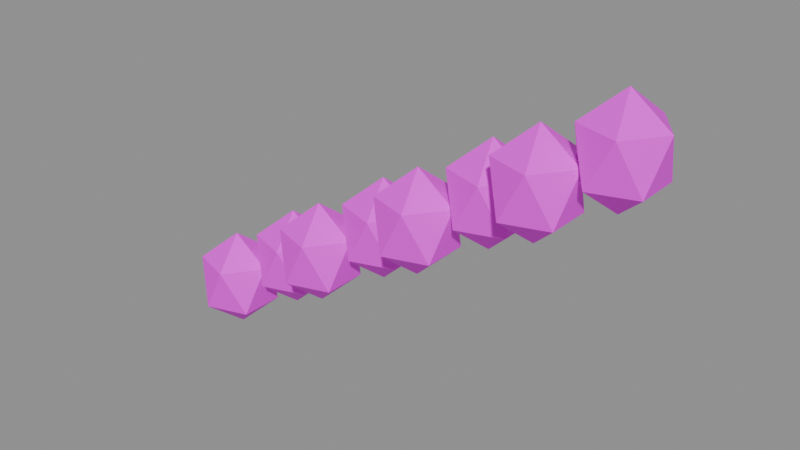 # Source: flower_cluster.blend  (saved by Blender 4.5.87; exported with 4.5.12 LTS)
import bpy
from mathutils import Matrix  # noqa: F401  (used for matrix-valued properties, if any)

bpy.ops.wm.read_factory_settings(use_empty=True)
scene = bpy.context.scene
scene.name = 'WB002_PACKAGE_flower_cluster'

# ---- collections
col_sea_scene_water_building_002_flower_cluster = bpy.data.collections.new('SEA-SCENE-WATER-BUILDING-002-FLOWER-CLUSTER'); scene.collection.children.link(col_sea_scene_water_building_002_flower_cluster)

# ---- images (referenced by path relative to the original .blend; pixels are not part of the script)
import os
ASSET_DIR = os.environ.get("B2B_ASSET_DIR", "")  # directory of the original .blend (textures are referenced by path, not embedded)
HERE = os.path.dirname(os.path.abspath(__file__))  # packed textures are extracted next to this script under _unpacked/

def load_image(name, relpath, width, height, colorspace="sRGB"):
    """Load a texture the original file referenced (path relative to the .blend, or extracted next to this script)."""
    p = next((c for c in (os.path.join(HERE, relpath), os.path.join(ASSET_DIR, relpath)) if relpath and os.path.exists(c)), "")
    if p:
        img = bpy.data.images.load(p, check_existing=True)
        img.name = name
    else:  # same state as the original file: an image datablock whose file is absent (Cycles renders it pink)
        img = bpy.data.images.new(name, width, height)
        img.source = "FILE"
        img.filepath = "//" + (relpath or name)
    img.colorspace_settings.name = colorspace
    return img
img_sea_cabin_timber_8x8_512_png = load_image('sea_cabin_timber_8x8_512.png', 'sea_cabin_timber_8x8_512.png', 1024, 1024, 'sRGB')

# ---- materials (node trees are filled in below, after node groups)
mat_wb002_sea_matte_red = bpy.data.materials.new('WB002_SEA_Matte_red')
mat_wb002_sea_matte_red.diffuse_color = (0.65, 0.12, 0.04, 1.0)
mat_wb002_sea_matte_leaf2_002 = bpy.data.materials.new('WB002_SEA_Matte_leaf2.002')
mat_wb002_sea_matte_leaf2_002.diffuse_color = (0.42, 0.72, 0.05, 1.0)
mat_wb002_sea_matte_leaf2_003 = bpy.data.materials.new('WB002_SEA_Matte_leaf2.003')
mat_wb002_sea_matte_leaf2_003.diffuse_color = (0.42, 0.72, 0.05, 1.0)
mat_wb002_sea_matte_red_001 = bpy.data.materials.new('WB002_SEA_Matte_red.001')
mat_wb002_sea_matte_red_001.diffuse_color = (0.65, 0.12, 0.04, 1.0)
mat_wb002_sea_matte_leaf2_004 = bpy.data.materials.new('WB002_SEA_Matte_leaf2.004')
mat_wb002_sea_matte_leaf2_004.diffuse_color = (0.42, 0.72, 0.05, 1.0)
mat_wb002_sea_matte_leaf2_005 = bpy.data.materials.new('WB002_SEA_Matte_leaf2.005')
mat_wb002_sea_matte_leaf2_005.diffuse_color = (0.42, 0.72, 0.05, 1.0)
mat_wb002_sea_matte_red_002 = bpy.data.materials.new('WB002_SEA_Matte_red.002')
mat_wb002_sea_matte_red_002.diffuse_color = (0.65, 0.12, 0.04, 1.0)
mat_wb002_sea_matte_leaf2_006 = bpy.data.materials.new('WB002_SEA_Matte_leaf2.006')
mat_wb002_sea_matte_leaf2_006.diffuse_color = (0.42, 0.72, 0.05, 1.0)

# ---- material node trees
mat_wb002_sea_matte_red.use_nodes = True; mat_wb002_sea_matte_red.node_tree.nodes.clear()
_N = mat_wb002_sea_matte_red.node_tree.nodes; _L = mat_wb002_sea_matte_red.node_tree.links
n0 = _N.new('ShaderNodeBsdfPrincipled'); n0.name = '原理化 BSDF'; n0.location = (-200, 100)
n0.inputs[2].default_value = 0.72
n1 = _N.new('ShaderNodeOutputMaterial'); n1.name = '材质输出'; n1.location = (200, 100)
n2 = _N.new('ShaderNodeUVMap'); n2.name = 'UV 贴图'; n2.location = (0, 0)
n2.uv_map = 'PaletteUV'
n3 = _N.new('ShaderNodeTexImage'); n3.name = '图像纹理'; n3.location = (0, 0)
n3.image = img_sea_cabin_timber_8x8_512_png
n3.interpolation = 'Closest'
_L.new(n0.outputs[0], n1.inputs[0])
_L.new(n2.outputs[0], n3.inputs[0])
_L.new(n3.outputs[0], n0.inputs[0])
n1.is_active_output = True
mat_wb002_sea_matte_leaf2_002.use_nodes = True; mat_wb002_sea_matte_leaf2_002.node_tree.nodes.clear()
_N = mat_wb002_sea_matte_leaf2_002.node_tree.nodes; _L = mat_wb002_sea_matte_leaf2_002.node_tree.links
n0 = _N.new('ShaderNodeBsdfPrincipled'); n0.name = '原理化 BSDF'; n0.location = (-200, 100)
n0.inputs[2].default_value = 0.72
n1 = _N.new('ShaderNodeOutputMaterial'); n1.name = '材质输出'; n1.location = (200, 100)
n2 = _N.new('ShaderNodeUVMap'); n2.name = 'UV 贴图'; n2.location = (0, 0)
n2.uv_map = 'PaletteUV'
n3 = _N.new('ShaderNodeTexImage'); n3.name = '图像纹理'; n3.location = (0, 0)
n3.image = img_sea_cabin_timber_8x8_512_png
n3.interpolation = 'Closest'
_L.new(n0.outputs[0], n1.inputs[0])
_L.new(n2.outputs[0], n3.inputs[0])
_L.new(n3.outputs[0], n0.inputs[0])
n1.is_active_output = True
mat_wb002_sea_matte_leaf2_003.use_nodes = True; mat_wb002_sea_matte_leaf2_003.node_tree.nodes.clear()
_N = mat_wb002_sea_matte_leaf2_003.node_tree.nodes; _L = mat_wb002_sea_matte_leaf2_003.node_tree.links
n0 = _N.new('ShaderNodeBsdfPrincipled'); n0.name = '原理化 BSDF'; n0.location = (-200, 100)
n0.inputs[2].default_value = 0.72
n1 = _N.new('ShaderNodeOutputMaterial'); n1.name = '材质输出'; n1.location = (200, 100)
n2 = _N.new('ShaderNodeUVMap'); n2.name = 'UV 贴图'; n2.location = (0, 0)
n2.uv_map = 'PaletteUV'
n3 = _N.new('ShaderNodeTexImage'); n3.name = '图像纹理'; n3.location = (0, 0)
n3.image = img_sea_cabin_timber_8x8_512_png
n3.interpolation = 'Closest'
_L.new(n0.outputs[0], n1.inputs[0])
_L.new(n2.outputs[0], n3.inputs[0])
_L.new(n3.outputs[0], n0.inputs[0])
n1.is_active_output = True
mat_wb002_sea_matte_red_001.use_nodes = True; mat_wb002_sea_matte_red_001.node_tree.nodes.clear()
_N = mat_wb002_sea_matte_red_001.node_tree.nodes; _L = mat_wb002_sea_matte_red_001.node_tree.links
n0 = _N.new('ShaderNodeBsdfPrincipled'); n0.name = '原理化 BSDF'; n0.location = (-200, 100)
n0.inputs[2].default_value = 0.72
n1 = _N.new('ShaderNodeOutputMaterial'); n1.name = '材质输出'; n1.location = (200, 100)
n2 = _N.new('ShaderNodeUVMap'); n2.name = 'UV 贴图'; n2.location = (0, 0)
n2.uv_map = 'PaletteUV'
n3 = _N.new('ShaderNodeTexImage'); n3.name = '图像纹理'; n3.location = (0, 0)
n3.image = img_sea_cabin_timber_8x8_512_png
n3.interpolation = 'Closest'
_L.new(n0.outputs[0], n1.inputs[0])
_L.new(n2.outputs[0], n3.inputs[0])
_L.new(n3.outputs[0], n0.inputs[0])
n1.is_active_output = True
mat_wb002_sea_matte_leaf2_004.use_nodes = True; mat_wb002_sea_matte_leaf2_004.node_tree.nodes.clear()
_N = mat_wb002_sea_matte_leaf2_004.node_tree.nodes; _L = mat_wb002_sea_matte_leaf2_004.node_tree.links
n0 = _N.new('ShaderNodeBsdfPrincipled'); n0.name = '原理化 BSDF'; n0.location = (-200, 100)
n0.inputs[2].default_value = 0.72
n1 = _N.new('ShaderNodeOutputMaterial'); n1.name = '材质输出'; n1.location = (200, 100)
n2 = _N.new('ShaderNodeUVMap'); n2.name = 'UV 贴图'; n2.location = (0, 0)
n2.uv_map = 'PaletteUV'
n3 = _N.new('ShaderNodeTexImage'); n3.name = '图像纹理'; n3.location = (0, 0)
n3.image = img_sea_cabin_timber_8x8_512_png
n3.interpolation = 'Closest'
_L.new(n0.outputs[0], n1.inputs[0])
_L.new(n2.outputs[0], n3.inputs[0])
_L.new(n3.outputs[0], n0.inputs[0])
n1.is_active_output = True
mat_wb002_sea_matte_leaf2_005.use_nodes = True; mat_wb002_sea_matte_leaf2_005.node_tree.nodes.clear()
_N = mat_wb002_sea_matte_leaf2_005.node_tree.nodes; _L = mat_wb002_sea_matte_leaf2_005.node_tree.links
n0 = _N.new('ShaderNodeBsdfPrincipled'); n0.name = '原理化 BSDF'; n0.location = (-200, 100)
n0.inputs[2].default_value = 0.72
n1 = _N.new('ShaderNodeOutputMaterial'); n1.name = '材质输出'; n1.location = (200, 100)
n2 = _N.new('ShaderNodeUVMap'); n2.name = 'UV 贴图'; n2.location = (0, 0)
n2.uv_map = 'PaletteUV'
n3 = _N.new('ShaderNodeTexImage'); n3.name = '图像纹理'; n3.location = (0, 0)
n3.image = img_sea_cabin_timber_8x8_512_png
n3.interpolation = 'Closest'
_L.new(n0.outputs[0], n1.inputs[0])
_L.new(n2.outputs[0], n3.inputs[0])
_L.new(n3.outputs[0], n0.inputs[0])
n1.is_active_output = True
mat_wb002_sea_matte_red_002.use_nodes = True; mat_wb002_sea_matte_red_002.node_tree.nodes.clear()
_N = mat_wb002_sea_matte_red_002.node_tree.nodes; _L = mat_wb002_sea_matte_red_002.node_tree.links
n0 = _N.new('ShaderNodeBsdfPrincipled'); n0.name = '原理化 BSDF'; n0.location = (-200, 100)
n0.inputs[2].default_value = 0.72
n1 = _N.new('ShaderNodeOutputMaterial'); n1.name = '材质输出'; n1.location = (200, 100)
n2 = _N.new('ShaderNodeUVMap'); n2.name = 'UV 贴图'; n2.location = (0, 0)
n2.uv_map = 'PaletteUV'
n3 = _N.new('ShaderNodeTexImage'); n3.name = '图像纹理'; n3.location = (0, 0)
n3.image = img_sea_cabin_timber_8x8_512_png
n3.interpolation = 'Closest'
_L.new(n0.outputs[0], n1.inputs[0])
_L.new(n2.outputs[0], n3.inputs[0])
_L.new(n3.outputs[0], n0.inputs[0])
n1.is_active_output = True
mat_wb002_sea_matte_leaf2_006.use_nodes = True; mat_wb002_sea_matte_leaf2_006.node_tree.nodes.clear()
_N = mat_wb002_sea_matte_leaf2_006.node_tree.nodes; _L = mat_wb002_sea_matte_leaf2_006.node_tree.links
n0 = _N.new('ShaderNodeBsdfPrincipled'); n0.name = '原理化 BSDF'; n0.location = (-200, 100)
n0.inputs[2].default_value = 0.72
n1 = _N.new('ShaderNodeOutputMaterial'); n1.name = '材质输出'; n1.location = (200, 100)
n2 = _N.new('ShaderNodeUVMap'); n2.name = 'UV 贴图'; n2.location = (0, 0)
n2.uv_map = 'PaletteUV'
n3 = _N.new('ShaderNodeTexImage'); n3.name = '图像纹理'; n3.location = (0, 0)
n3.image = img_sea_cabin_timber_8x8_512_png
n3.interpolation = 'Closest'
_L.new(n0.outputs[0], n1.inputs[0])
_L.new(n2.outputs[0], n3.inputs[0])
_L.new(n3.outputs[0], n0.inputs[0])
n1.is_active_output = True

# ---- meshes
me_006 = bpy.data.meshes.new('棱角球.006')
me_006.from_pydata([(0.0, 0.0, 0.0), (0.7236, -0.5257, 0.5528), (-0.2764, -0.8506, 0.5528), (-0.8944, 0.0, 0.5528), (-0.2764, 0.8506, 0.5528), (0.7236, 0.5257, 0.5528), (0.2764, -0.8506, 1.447), (-0.7236, -0.5257, 1.447), (-0.7236, 0.5257, 1.447), (0.2764, 0.8506, 1.447), (0.8944, 0.0, 1.447), (0.0, 0.0, 2.0)], [], [(0, 1, 2), (1, 0, 5), (0, 2, 3), (0, 3, 4), (0, 4, 5), (1, 5, 10), (2, 1, 6), (3, 2, 7), (4, 3, 8), (5, 4, 9), (1, 10, 6), (2, 6, 7), (3, 7, 8), (4, 8, 9), (5, 9, 10), (6, 10, 11), (7, 6, 11), (8, 7, 11), (9, 8, 11), (10, 9, 11)])
_uv = me_006.uv_layers.new(name='PaletteUV')
_uv.uv.foreach_set('vector', [0.8375, 0.1875, 0.8, 0.2092, 0.8, 0.1658, 0.8375, 0.1875, 0.8, 0.2092, 0.8, 0.1658, 0.8375, 0.1875, 0.8, 0.2092, 0.8, 0.1658, 0.8375, 0.1875, 0.8, 0.2092, 0.8, 0.1658, 0.8375, 0.1875, 0.8, 0.2092, 0.8, 0.1658, 0.8375, 0.1875, 0.8, 0.2092, 0.8, 0.1658, 0.8375, 0.1875, 0.8, 0.2092, 0.8, 0.1658, 0.8375, 0.1875, 0.8, 0.2092, 0.8, 0.1658, 0.8375, 0.1875, 0.8, 0.2092, 0.8, 0.1658, 0.8375, 0.1875, 0.8, 0.2092, 0.8, 0.1658, 0.8375, 0.1875, 0.8, 0.2092, 0.8, 0.1658, 0.8375, 0.1875, 0.8, 0.2092, 0.8, 0.1658, 0.8375, 0.1875, 0.8, 0.2092, 0.8, 0.1658, 0.8375, 0.1875, 0.8, 0.2092, 0.8, 0.1658, 0.8375, 0.1875, 0.8, 0.2092, 0.8, 0.1658, 0.8375, 0.1875, 0.8, 0.2092, 0.8, 0.1658, 0.8375, 0.1875, 0.8, 0.2092, 0.8, 0.1658, 0.8375, 0.1875, 0.8, 0.2092, 0.8, 0.1658, 0.8375, 0.1875, 0.8, 0.2092, 0.8, 0.1658, 0.8375, 0.1875, 0.8, 0.2092, 0.8, 0.1658])
me_006.materials.append(mat_wb002_sea_matte_red)
me_006.update()
me_007 = bpy.data.meshes.new('棱角球.007')
me_007.from_pydata([(0.0, 0.0, 0.0), (0.7236, -0.5257, 0.5528), (-0.2764, -0.8506, 0.5528), (-0.8944, 0.0, 0.5528), (-0.2764, 0.8506, 0.5528), (0.7236, 0.5257, 0.5528), (0.2764, -0.8506, 1.447), (-0.7236, -0.5257, 1.447), (-0.7236, 0.5257, 1.447), (0.2764, 0.8506, 1.447), (0.8944, 0.0, 1.447), (0.0, 0.0, 2.0)], [], [(0, 1, 2), (1, 0, 5), (0, 2, 3), (0, 3, 4), (0, 4, 5), (1, 5, 10), (2, 1, 6), (3, 2, 7), (4, 3, 8), (5, 4, 9), (1, 10, 6), (2, 6, 7), (3, 7, 8), (4, 8, 9), (5, 9, 10), (6, 10, 11), (7, 6, 11), (8, 7, 11), (9, 8, 11), (10, 9, 11)])
_uv = me_007.uv_layers.new(name='PaletteUV')
_uv.uv.foreach_set('vector', [0.0875, 0.5625, 0.05, 0.5842, 0.05, 0.5408, 0.0875, 0.5625, 0.05, 0.5842, 0.05, 0.5408, 0.0875, 0.5625, 0.05, 0.5842, 0.05, 0.5408, 0.0875, 0.5625, 0.05, 0.5842, 0.05, 0.5408, 0.0875, 0.5625, 0.05, 0.5842, 0.05, 0.5408, 0.0875, 0.5625, 0.05, 0.5842, 0.05, 0.5408, 0.0875, 0.5625, 0.05, 0.5842, 0.05, 0.5408, 0.0875, 0.5625, 0.05, 0.5842, 0.05, 0.5408, 0.0875, 0.5625, 0.05, 0.5842, 0.05, 0.5408, 0.0875, 0.5625, 0.05, 0.5842, 0.05, 0.5408, 0.0875, 0.5625, 0.05, 0.5842, 0.05, 0.5408, 0.0875, 0.5625, 0.05, 0.5842, 0.05, 0.5408, 0.0875, 0.5625, 0.05, 0.5842, 0.05, 0.5408, 0.0875, 0.5625, 0.05, 0.5842, 0.05, 0.5408, 0.0875, 0.5625, 0.05, 0.5842, 0.05, 0.5408, 0.0875, 0.5625, 0.05, 0.5842, 0.05, 0.5408, 0.0875, 0.5625, 0.05, 0.5842, 0.05, 0.5408, 0.0875, 0.5625, 0.05, 0.5842, 0.05, 0.5408, 0.0875, 0.5625, 0.05, 0.5842, 0.05, 0.5408, 0.0875, 0.5625, 0.05, 0.5842, 0.05, 0.5408])
me_007.materials.append(mat_wb002_sea_matte_leaf2_002)
me_007.update()
me_008 = bpy.data.meshes.new('棱角球.008')
me_008.from_pydata([(0.0, 0.0, 0.0), (0.7236, -0.5257, 0.5528), (-0.2764, -0.8506, 0.5528), (-0.8944, 0.0, 0.5528), (-0.2764, 0.8506, 0.5528), (0.7236, 0.5257, 0.5528), (0.2764, -0.8506, 1.447), (-0.7236, -0.5257, 1.447), (-0.7236, 0.5257, 1.447), (0.2764, 0.8506, 1.447), (0.8944, 0.0, 1.447), (0.0, 0.0, 2.0)], [], [(0, 1, 2), (1, 0, 5), (0, 2, 3), (0, 3, 4), (0, 4, 5), (1, 5, 10), (2, 1, 6), (3, 2, 7), (4, 3, 8), (5, 4, 9), (1, 10, 6), (2, 6, 7), (3, 7, 8), (4, 8, 9), (5, 9, 10), (6, 10, 11), (7, 6, 11), (8, 7, 11), (9, 8, 11), (10, 9, 11)])
_uv = me_008.uv_layers.new(name='PaletteUV')
_uv.uv.foreach_set('vector', [0.0875, 0.5625, 0.05, 0.5842, 0.05, 0.5408, 0.0875, 0.5625, 0.05, 0.5842, 0.05, 0.5408, 0.0875, 0.5625, 0.05, 0.5842, 0.05, 0.5408, 0.0875, 0.5625, 0.05, 0.5842, 0.05, 0.5408, 0.0875, 0.5625, 0.05, 0.5842, 0.05, 0.5408, 0.0875, 0.5625, 0.05, 0.5842, 0.05, 0.5408, 0.0875, 0.5625, 0.05, 0.5842, 0.05, 0.5408, 0.0875, 0.5625, 0.05, 0.5842, 0.05, 0.5408, 0.0875, 0.5625, 0.05, 0.5842, 0.05, 0.5408, 0.0875, 0.5625, 0.05, 0.5842, 0.05, 0.5408, 0.0875, 0.5625, 0.05, 0.5842, 0.05, 0.5408, 0.0875, 0.5625, 0.05, 0.5842, 0.05, 0.5408, 0.0875, 0.5625, 0.05, 0.5842, 0.05, 0.5408, 0.0875, 0.5625, 0.05, 0.5842, 0.05, 0.5408, 0.0875, 0.5625, 0.05, 0.5842, 0.05, 0.5408, 0.0875, 0.5625, 0.05, 0.5842, 0.05, 0.5408, 0.0875, 0.5625, 0.05, 0.5842, 0.05, 0.5408, 0.0875, 0.5625, 0.05, 0.5842, 0.05, 0.5408, 0.0875, 0.5625, 0.05, 0.5842, 0.05, 0.5408, 0.0875, 0.5625, 0.05, 0.5842, 0.05, 0.5408])
me_008.materials.append(mat_wb002_sea_matte_leaf2_003)
me_008.update()
me_009 = bpy.data.meshes.new('棱角球.009')
me_009.from_pydata([(0.0, 0.0, 0.0), (0.7236, -0.5257, 0.5528), (-0.2764, -0.8506, 0.5528), (-0.8944, 0.0, 0.5528), (-0.2764, 0.8506, 0.5528), (0.7236, 0.5257, 0.5528), (0.2764, -0.8506, 1.447), (-0.7236, -0.5257, 1.447), (-0.7236, 0.5257, 1.447), (0.2764, 0.8506, 1.447), (0.8944, 0.0, 1.447), (0.0, 0.0, 2.0)], [], [(0, 1, 2), (1, 0, 5), (0, 2, 3), (0, 3, 4), (0, 4, 5), (1, 5, 10), (2, 1, 6), (3, 2, 7), (4, 3, 8), (5, 4, 9), (1, 10, 6), (2, 6, 7), (3, 7, 8), (4, 8, 9), (5, 9, 10), (6, 10, 11), (7, 6, 11), (8, 7, 11), (9, 8, 11), (10, 9, 11)])
_uv = me_009.uv_layers.new(name='PaletteUV')
_uv.uv.foreach_set('vector', [0.8375, 0.1875, 0.8, 0.2092, 0.8, 0.1658, 0.8375, 0.1875, 0.8, 0.2092, 0.8, 0.1658, 0.8375, 0.1875, 0.8, 0.2092, 0.8, 0.1658, 0.8375, 0.1875, 0.8, 0.2092, 0.8, 0.1658, 0.8375, 0.1875, 0.8, 0.2092, 0.8, 0.1658, 0.8375, 0.1875, 0.8, 0.2092, 0.8, 0.1658, 0.8375, 0.1875, 0.8, 0.2092, 0.8, 0.1658, 0.8375, 0.1875, 0.8, 0.2092, 0.8, 0.1658, 0.8375, 0.1875, 0.8, 0.2092, 0.8, 0.1658, 0.8375, 0.1875, 0.8, 0.2092, 0.8, 0.1658, 0.8375, 0.1875, 0.8, 0.2092, 0.8, 0.1658, 0.8375, 0.1875, 0.8, 0.2092, 0.8, 0.1658, 0.8375, 0.1875, 0.8, 0.2092, 0.8, 0.1658, 0.8375, 0.1875, 0.8, 0.2092, 0.8, 0.1658, 0.8375, 0.1875, 0.8, 0.2092, 0.8, 0.1658, 0.8375, 0.1875, 0.8, 0.2092, 0.8, 0.1658, 0.8375, 0.1875, 0.8, 0.2092, 0.8, 0.1658, 0.8375, 0.1875, 0.8, 0.2092, 0.8, 0.1658, 0.8375, 0.1875, 0.8, 0.2092, 0.8, 0.1658, 0.8375, 0.1875, 0.8, 0.2092, 0.8, 0.1658])
me_009.materials.append(mat_wb002_sea_matte_red_001)
me_009.update()
me_010 = bpy.data.meshes.new('棱角球.010')
me_010.from_pydata([(0.0, 0.0, 0.0), (0.7236, -0.5257, 0.5528), (-0.2764, -0.8506, 0.5528), (-0.8944, 0.0, 0.5528), (-0.2764, 0.8506, 0.5528), (0.7236, 0.5257, 0.5528), (0.2764, -0.8506, 1.447), (-0.7236, -0.5257, 1.447), (-0.7236, 0.5257, 1.447), (0.2764, 0.8506, 1.447), (0.8944, 0.0, 1.447), (0.0, 0.0, 2.0)], [], [(0, 1, 2), (1, 0, 5), (0, 2, 3), (0, 3, 4), (0, 4, 5), (1, 5, 10), (2, 1, 6), (3, 2, 7), (4, 3, 8), (5, 4, 9), (1, 10, 6), (2, 6, 7), (3, 7, 8), (4, 8, 9), (5, 9, 10), (6, 10, 11), (7, 6, 11), (8, 7, 11), (9, 8, 11), (10, 9, 11)])
_uv = me_010.uv_layers.new(name='PaletteUV')
_uv.uv.foreach_set('vector', [0.0875, 0.5625, 0.05, 0.5842, 0.05, 0.5408, 0.0875, 0.5625, 0.05, 0.5842, 0.05, 0.5408, 0.0875, 0.5625, 0.05, 0.5842, 0.05, 0.5408, 0.0875, 0.5625, 0.05, 0.5842, 0.05, 0.5408, 0.0875, 0.5625, 0.05, 0.5842, 0.05, 0.5408, 0.0875, 0.5625, 0.05, 0.5842, 0.05, 0.5408, 0.0875, 0.5625, 0.05, 0.5842, 0.05, 0.5408, 0.0875, 0.5625, 0.05, 0.5842, 0.05, 0.5408, 0.0875, 0.5625, 0.05, 0.5842, 0.05, 0.5408, 0.0875, 0.5625, 0.05, 0.5842, 0.05, 0.5408, 0.0875, 0.5625, 0.05, 0.5842, 0.05, 0.5408, 0.0875, 0.5625, 0.05, 0.5842, 0.05, 0.5408, 0.0875, 0.5625, 0.05, 0.5842, 0.05, 0.5408, 0.0875, 0.5625, 0.05, 0.5842, 0.05, 0.5408, 0.0875, 0.5625, 0.05, 0.5842, 0.05, 0.5408, 0.0875, 0.5625, 0.05, 0.5842, 0.05, 0.5408, 0.0875, 0.5625, 0.05, 0.5842, 0.05, 0.5408, 0.0875, 0.5625, 0.05, 0.5842, 0.05, 0.5408, 0.0875, 0.5625, 0.05, 0.5842, 0.05, 0.5408, 0.0875, 0.5625, 0.05, 0.5842, 0.05, 0.5408])
me_010.materials.append(mat_wb002_sea_matte_leaf2_004)
me_010.update()
me_011 = bpy.data.meshes.new('棱角球.011')
me_011.from_pydata([(0.0, 0.0, 0.0), (0.7236, -0.5257, 0.5528), (-0.2764, -0.8506, 0.5528), (-0.8944, 0.0, 0.5528), (-0.2764, 0.8506, 0.5528), (0.7236, 0.5257, 0.5528), (0.2764, -0.8506, 1.447), (-0.7236, -0.5257, 1.447), (-0.7236, 0.5257, 1.447), (0.2764, 0.8506, 1.447), (0.8944, 0.0, 1.447), (0.0, 0.0, 2.0)], [], [(0, 1, 2), (1, 0, 5), (0, 2, 3), (0, 3, 4), (0, 4, 5), (1, 5, 10), (2, 1, 6), (3, 2, 7), (4, 3, 8), (5, 4, 9), (1, 10, 6), (2, 6, 7), (3, 7, 8), (4, 8, 9), (5, 9, 10), (6, 10, 11), (7, 6, 11), (8, 7, 11), (9, 8, 11), (10, 9, 11)])
_uv = me_011.uv_layers.new(name='PaletteUV')
_uv.uv.foreach_set('vector', [0.0875, 0.5625, 0.05, 0.5842, 0.05, 0.5408, 0.0875, 0.5625, 0.05, 0.5842, 0.05, 0.5408, 0.0875, 0.5625, 0.05, 0.5842, 0.05, 0.5408, 0.0875, 0.5625, 0.05, 0.5842, 0.05, 0.5408, 0.0875, 0.5625, 0.05, 0.5842, 0.05, 0.5408, 0.0875, 0.5625, 0.05, 0.5842, 0.05, 0.5408, 0.0875, 0.5625, 0.05, 0.5842, 0.05, 0.5408, 0.0875, 0.5625, 0.05, 0.5842, 0.05, 0.5408, 0.0875, 0.5625, 0.05, 0.5842, 0.05, 0.5408, 0.0875, 0.5625, 0.05, 0.5842, 0.05, 0.5408, 0.0875, 0.5625, 0.05, 0.5842, 0.05, 0.5408, 0.0875, 0.5625, 0.05, 0.5842, 0.05, 0.5408, 0.0875, 0.5625, 0.05, 0.5842, 0.05, 0.5408, 0.0875, 0.5625, 0.05, 0.5842, 0.05, 0.5408, 0.0875, 0.5625, 0.05, 0.5842, 0.05, 0.5408, 0.0875, 0.5625, 0.05, 0.5842, 0.05, 0.5408, 0.0875, 0.5625, 0.05, 0.5842, 0.05, 0.5408, 0.0875, 0.5625, 0.05, 0.5842, 0.05, 0.5408, 0.0875, 0.5625, 0.05, 0.5842, 0.05, 0.5408, 0.0875, 0.5625, 0.05, 0.5842, 0.05, 0.5408])
me_011.materials.append(mat_wb002_sea_matte_leaf2_005)
me_011.update()
me_012 = bpy.data.meshes.new('棱角球.012')
me_012.from_pydata([(0.0, 0.0, 0.0), (0.7236, -0.5257, 0.5528), (-0.2764, -0.8506, 0.5528), (-0.8944, 0.0, 0.5528), (-0.2764, 0.8506, 0.5528), (0.7236, 0.5257, 0.5528), (0.2764, -0.8506, 1.447), (-0.7236, -0.5257, 1.447), (-0.7236, 0.5257, 1.447), (0.2764, 0.8506, 1.447), (0.8944, 0.0, 1.447), (0.0, 0.0, 2.0)], [], [(0, 1, 2), (1, 0, 5), (0, 2, 3), (0, 3, 4), (0, 4, 5), (1, 5, 10), (2, 1, 6), (3, 2, 7), (4, 3, 8), (5, 4, 9), (1, 10, 6), (2, 6, 7), (3, 7, 8), (4, 8, 9), (5, 9, 10), (6, 10, 11), (7, 6, 11), (8, 7, 11), (9, 8, 11), (10, 9, 11)])
_uv = me_012.uv_layers.new(name='PaletteUV')
_uv.uv.foreach_set('vector', [0.8375, 0.1875, 0.8, 0.2092, 0.8, 0.1658, 0.8375, 0.1875, 0.8, 0.2092, 0.8, 0.1658, 0.8375, 0.1875, 0.8, 0.2092, 0.8, 0.1658, 0.8375, 0.1875, 0.8, 0.2092, 0.8, 0.1658, 0.8375, 0.1875, 0.8, 0.2092, 0.8, 0.1658, 0.8375, 0.1875, 0.8, 0.2092, 0.8, 0.1658, 0.8375, 0.1875, 0.8, 0.2092, 0.8, 0.1658, 0.8375, 0.1875, 0.8, 0.2092, 0.8, 0.1658, 0.8375, 0.1875, 0.8, 0.2092, 0.8, 0.1658, 0.8375, 0.1875, 0.8, 0.2092, 0.8, 0.1658, 0.8375, 0.1875, 0.8, 0.2092, 0.8, 0.1658, 0.8375, 0.1875, 0.8, 0.2092, 0.8, 0.1658, 0.8375, 0.1875, 0.8, 0.2092, 0.8, 0.1658, 0.8375, 0.1875, 0.8, 0.2092, 0.8, 0.1658, 0.8375, 0.1875, 0.8, 0.2092, 0.8, 0.1658, 0.8375, 0.1875, 0.8, 0.2092, 0.8, 0.1658, 0.8375, 0.1875, 0.8, 0.2092, 0.8, 0.1658, 0.8375, 0.1875, 0.8, 0.2092, 0.8, 0.1658, 0.8375, 0.1875, 0.8, 0.2092, 0.8, 0.1658, 0.8375, 0.1875, 0.8, 0.2092, 0.8, 0.1658])
me_012.materials.append(mat_wb002_sea_matte_red_002)
me_012.update()
me_013 = bpy.data.meshes.new('棱角球.013')
me_013.from_pydata([(0.0, 0.0, 0.0), (0.7236, -0.5257, 0.5528), (-0.2764, -0.8506, 0.5528), (-0.8944, 0.0, 0.5528), (-0.2764, 0.8506, 0.5528), (0.7236, 0.5257, 0.5528), (0.2764, -0.8506, 1.447), (-0.7236, -0.5257, 1.447), (-0.7236, 0.5257, 1.447), (0.2764, 0.8506, 1.447), (0.8944, 0.0, 1.447), (0.0, 0.0, 2.0)], [], [(0, 1, 2), (1, 0, 5), (0, 2, 3), (0, 3, 4), (0, 4, 5), (1, 5, 10), (2, 1, 6), (3, 2, 7), (4, 3, 8), (5, 4, 9), (1, 10, 6), (2, 6, 7), (3, 7, 8), (4, 8, 9), (5, 9, 10), (6, 10, 11), (7, 6, 11), (8, 7, 11), (9, 8, 11), (10, 9, 11)])
_uv = me_013.uv_layers.new(name='PaletteUV')
_uv.uv.foreach_set('vector', [0.0875, 0.5625, 0.05, 0.5842, 0.05, 0.5408, 0.0875, 0.5625, 0.05, 0.5842, 0.05, 0.5408, 0.0875, 0.5625, 0.05, 0.5842, 0.05, 0.5408, 0.0875, 0.5625, 0.05, 0.5842, 0.05, 0.5408, 0.0875, 0.5625, 0.05, 0.5842, 0.05, 0.5408, 0.0875, 0.5625, 0.05, 0.5842, 0.05, 0.5408, 0.0875, 0.5625, 0.05, 0.5842, 0.05, 0.5408, 0.0875, 0.5625, 0.05, 0.5842, 0.05, 0.5408, 0.0875, 0.5625, 0.05, 0.5842, 0.05, 0.5408, 0.0875, 0.5625, 0.05, 0.5842, 0.05, 0.5408, 0.0875, 0.5625, 0.05, 0.5842, 0.05, 0.5408, 0.0875, 0.5625, 0.05, 0.5842, 0.05, 0.5408, 0.0875, 0.5625, 0.05, 0.5842, 0.05, 0.5408, 0.0875, 0.5625, 0.05, 0.5842, 0.05, 0.5408, 0.0875, 0.5625, 0.05, 0.5842, 0.05, 0.5408, 0.0875, 0.5625, 0.05, 0.5842, 0.05, 0.5408, 0.0875, 0.5625, 0.05, 0.5842, 0.05, 0.5408, 0.0875, 0.5625, 0.05, 0.5842, 0.05, 0.5408, 0.0875, 0.5625, 0.05, 0.5842, 0.05, 0.5408, 0.0875, 0.5625, 0.05, 0.5842, 0.05, 0.5408])
me_013.materials.append(mat_wb002_sea_matte_leaf2_006)
me_013.update()

# ---- objects
ob_wb002 = bpy.data.objects.new('WB002_花簇', me_006)
ob_wb002____001 = bpy.data.objects.new('WB002_花簇.001', me_007)
ob_wb002____002 = bpy.data.objects.new('WB002_花簇.002', me_008)
ob_wb002____003 = bpy.data.objects.new('WB002_花簇.003', me_009)
ob_wb002____004 = bpy.data.objects.new('WB002_花簇.004', me_010)
ob_wb002____005 = bpy.data.objects.new('WB002_花簇.005', me_011)
ob_wb002____006 = bpy.data.objects.new('WB002_花簇.006', me_012)
ob_wb002____007 = bpy.data.objects.new('WB002_花簇.007', me_013)

# ---- transforms, parenting, visibility, modifiers, constraints
ob_wb002.location = (0.0, 0.0, 0.8)
ob_wb002.scale = (0.18, 0.18, 0.22)
ob_wb002____001.location = (0.25, 0.1, 0.95)
ob_wb002____001.scale = (0.18, 0.18, 0.22)
ob_wb002____002.location = (0.5, 0.0, 1.1)
ob_wb002____002.scale = (0.18, 0.18, 0.22)
ob_wb002____003.location = (0.75, 0.1, 1.25)
ob_wb002____003.scale = (0.18, 0.18, 0.22)
ob_wb002____004.location = (1.0, 0.0, 1.4)
ob_wb002____004.scale = (0.18, 0.18, 0.22)
ob_wb002____005.location = (1.25, 0.1, 1.55)
ob_wb002____005.scale = (0.18, 0.18, 0.22)
ob_wb002____006.location = (1.5, 0.0, 1.7)
ob_wb002____006.scale = (0.18, 0.18, 0.22)
ob_wb002____007.location = (1.75, 0.1, 1.85)
ob_wb002____007.scale = (0.18, 0.18, 0.22)

# ---- collection membership
col_sea_scene_water_building_002_flower_cluster.objects.link(ob_wb002)
col_sea_scene_water_building_002_flower_cluster.objects.link(ob_wb002____001)
col_sea_scene_water_building_002_flower_cluster.objects.link(ob_wb002____002)
col_sea_scene_water_building_002_flower_cluster.objects.link(ob_wb002____003)
col_sea_scene_water_building_002_flower_cluster.objects.link(ob_wb002____004)
col_sea_scene_water_building_002_flower_cluster.objects.link(ob_wb002____005)
col_sea_scene_water_building_002_flower_cluster.objects.link(ob_wb002____006)
col_sea_scene_water_building_002_flower_cluster.objects.link(ob_wb002____007)

# ---- scene / render settings (as saved in the file)
scene.frame_start = 1; scene.frame_end = 250; scene.frame_set(1)
scene.render.engine = 'BLENDER_EEVEE_NEXT'
bpy.context.view_layer.update()

# ---- added for rendering (the .blend has no active camera and no usable light): camera, sun + grey world if the file has none
cam_auto = bpy.data.cameras.new('AutoCamera')
cam_auto.lens = 50.0
cam_auto.sensor_width = 36.0
cam_auto.clip_end = 1000.0
ob_auto_camera = bpy.data.objects.new('AutoCamera', cam_auto)
scene.collection.objects.link(ob_auto_camera)
ob_auto_camera.location = (3.266, -2.8192, 3.4578)
ob_auto_camera.rotation_euler = (1.09748, -7.21219e-08, 0.694738)
scene.camera = ob_auto_camera
light_auto_sun = bpy.data.lights.new('AutoSun', 'SUN')
light_auto_sun.energy = 3.0
light_auto_sun.angle = 0.0523599
ob_auto_sun = bpy.data.objects.new('AutoSun', light_auto_sun)
scene.collection.objects.link(ob_auto_sun)
ob_auto_sun.rotation_euler = (0.872665, 0.174533, 0.523599)
if scene.world is None:
    world_auto = bpy.data.worlds.new('AutoWorld')
    world_auto.color = (0.3, 0.3, 0.3)
    scene.world = world_auto
bpy.context.view_layer.update()
